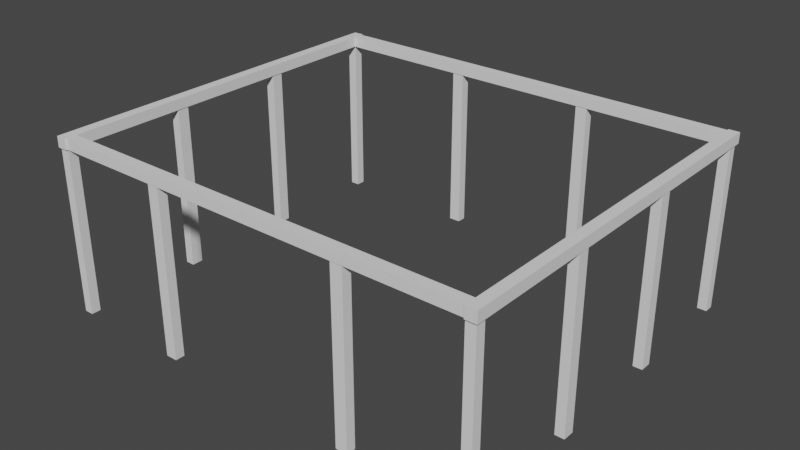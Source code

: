 # Source: SchoolStructure_LP.blend  (saved by Blender 2.90.8; exported with 4.5.12 LTS)
import bpy
from mathutils import Matrix  # noqa: F401  (used for matrix-valued properties, if any)

bpy.ops.wm.read_factory_settings(use_empty=True)
scene = bpy.context.scene
scene.name = 'Scene'

# ---- world
world_world = bpy.data.worlds.new('World'); scene.world = world_world
world_world.use_nodes = True; world_world.node_tree.nodes.clear()
_N = world_world.node_tree.nodes; _L = world_world.node_tree.links
n0 = _N.new('ShaderNodeOutputWorld'); n0.name = 'World Output'; n0.location = (300, 300)
n1 = _N.new('ShaderNodeBackground'); n1.name = 'Background'; n1.location = (10, 300)
n1.inputs[0].default_value = (0.05088, 0.05088, 0.05088, 1.0)
_L.new(n1.outputs[0], n0.inputs[0])
n0.is_active_output = True
world_world.color = (0.05088, 0.05088, 0.05088)
world_world.use_sun_shadow = False
world_world.sun_shadow_jitter_overblur = 0.0

# ---- meshes
me_cube = bpy.data.meshes.new('Cube')
me_cube.from_pydata([(-1.0, -6.838, -1.0), (-1.0, -6.838, 1.0), (-1.0, 6.838, -1.0), (-1.0, 6.838, 1.0), (1.0, -6.838, -1.0), (1.0, -6.838, 1.0), (1.0, 6.838, -1.0), (1.0, 6.838, 1.0)], [], [(0, 1, 3, 2), (2, 3, 7, 6), (6, 7, 5, 4), (4, 5, 1, 0), (2, 6, 4, 0), (7, 3, 1, 5)])
_uv = me_cube.uv_layers.new(name='UVMap')
_uv.uv.foreach_set('vector', [0.375, 0.0, 0.625, 0.0, 0.625, 0.25, 0.375, 0.25, 0.375, 0.25, 0.625, 0.25, 0.625, 0.5, 0.375, 0.5, 0.375, 0.5, 0.625, 0.5, 0.625, 0.75, 0.375, 0.75, 0.375, 0.75, 0.625, 0.75, 0.625, 1.0, 0.375, 1.0, 0.125, 0.5, 0.375, 0.5, 0.375, 0.75, 0.125, 0.75, 0.625, 0.5, 0.875, 0.5, 0.875, 0.75, 0.625, 0.75])
me_cube.use_remesh_fix_poles = True
me_cube.use_remesh_preserve_attributes = False
me_cube.use_mirror_vertex_groups = False
me_cube.update()
me_cube_001 = bpy.data.meshes.new('Cube.001')
me_cube_001.from_pydata([(-1.0, -3.487, -1.0), (-1.0, -3.487, 1.0), (-1.0, 3.487, -1.0), (-1.0, 3.487, 1.0), (1.0, -3.487, -1.0), (1.0, -3.487, 1.0), (1.0, 3.487, -1.0), (1.0, 3.487, 1.0)], [], [(0, 1, 3, 2), (2, 3, 7, 6), (6, 7, 5, 4), (4, 5, 1, 0), (2, 6, 4, 0), (7, 3, 1, 5)])
_uv = me_cube_001.uv_layers.new(name='UVMap')
_uv.uv.foreach_set('vector', [0.375, 0.0, 0.625, 0.0, 0.625, 0.25, 0.375, 0.25, 0.375, 0.25, 0.625, 0.25, 0.625, 0.5, 0.375, 0.5, 0.375, 0.5, 0.625, 0.5, 0.625, 0.75, 0.375, 0.75, 0.375, 0.75, 0.625, 0.75, 0.625, 1.0, 0.375, 1.0, 0.125, 0.5, 0.375, 0.5, 0.375, 0.75, 0.125, 0.75, 0.625, 0.5, 0.875, 0.5, 0.875, 0.75, 0.625, 0.75])
me_cube_001.use_remesh_fix_poles = True
me_cube_001.use_remesh_preserve_attributes = False
me_cube_001.use_mirror_vertex_groups = False
me_cube_001.update()
me_cube_002 = bpy.data.meshes.new('Cube.002')
me_cube_002.from_pydata([(-1.0, -3.487, -1.0), (-1.0, -3.487, 1.0), (-1.0, 3.487, -1.0), (-1.0, 3.487, 1.0), (1.0, -3.487, -1.0), (1.0, -3.487, 1.0), (1.0, 3.487, -1.0), (1.0, 3.487, 1.0)], [], [(0, 1, 3, 2), (2, 3, 7, 6), (6, 7, 5, 4), (4, 5, 1, 0), (2, 6, 4, 0), (7, 3, 1, 5)])
_uv = me_cube_002.uv_layers.new(name='UVMap')
_uv.uv.foreach_set('vector', [0.375, 0.0, 0.625, 0.0, 0.625, 0.25, 0.375, 0.25, 0.375, 0.25, 0.625, 0.25, 0.625, 0.5, 0.375, 0.5, 0.375, 0.5, 0.625, 0.5, 0.625, 0.75, 0.375, 0.75, 0.375, 0.75, 0.625, 0.75, 0.625, 1.0, 0.375, 1.0, 0.125, 0.5, 0.375, 0.5, 0.375, 0.75, 0.125, 0.75, 0.625, 0.5, 0.875, 0.5, 0.875, 0.75, 0.625, 0.75])
me_cube_002.use_remesh_fix_poles = True
me_cube_002.use_remesh_preserve_attributes = False
me_cube_002.use_mirror_vertex_groups = False
me_cube_002.update()
me_cube_004 = bpy.data.meshes.new('Cube.004')
me_cube_004.from_pydata([(-1.0, -3.487, -1.0), (-1.0, -3.487, 1.0), (-1.0, 3.487, -1.0), (-1.0, 3.487, 1.0), (1.0, -3.487, -1.0), (1.0, -3.487, 1.0), (1.0, 3.487, -1.0), (1.0, 3.487, 1.0)], [], [(0, 1, 3, 2), (2, 3, 7, 6), (6, 7, 5, 4), (4, 5, 1, 0), (2, 6, 4, 0), (7, 3, 1, 5)])
_uv = me_cube_004.uv_layers.new(name='UVMap')
_uv.uv.foreach_set('vector', [0.375, 0.0, 0.625, 0.0, 0.625, 0.25, 0.375, 0.25, 0.375, 0.25, 0.625, 0.25, 0.625, 0.5, 0.375, 0.5, 0.375, 0.5, 0.625, 0.5, 0.625, 0.75, 0.375, 0.75, 0.375, 0.75, 0.625, 0.75, 0.625, 1.0, 0.375, 1.0, 0.125, 0.5, 0.375, 0.5, 0.375, 0.75, 0.125, 0.75, 0.625, 0.5, 0.875, 0.5, 0.875, 0.75, 0.625, 0.75])
me_cube_004.use_remesh_fix_poles = True
me_cube_004.use_remesh_preserve_attributes = False
me_cube_004.use_mirror_vertex_groups = False
me_cube_004.update()
me_cube_006 = bpy.data.meshes.new('Cube.006')
me_cube_006.from_pydata([(-1.0, -3.487, -1.0), (-1.0, -3.487, 1.0), (-1.0, 3.487, -1.0), (-1.0, 3.487, 1.0), (1.0, -3.487, -1.0), (1.0, -3.487, 1.0), (1.0, 3.487, -1.0), (1.0, 3.487, 1.0)], [], [(0, 1, 3, 2), (2, 3, 7, 6), (6, 7, 5, 4), (4, 5, 1, 0), (2, 6, 4, 0), (7, 3, 1, 5)])
_uv = me_cube_006.uv_layers.new(name='UVMap')
_uv.uv.foreach_set('vector', [0.375, 0.0, 0.625, 0.0, 0.625, 0.25, 0.375, 0.25, 0.375, 0.25, 0.625, 0.25, 0.625, 0.5, 0.375, 0.5, 0.375, 0.5, 0.625, 0.5, 0.625, 0.75, 0.375, 0.75, 0.375, 0.75, 0.625, 0.75, 0.625, 1.0, 0.375, 1.0, 0.125, 0.5, 0.375, 0.5, 0.375, 0.75, 0.125, 0.75, 0.625, 0.5, 0.875, 0.5, 0.875, 0.75, 0.625, 0.75])
me_cube_006.use_remesh_fix_poles = True
me_cube_006.use_remesh_preserve_attributes = False
me_cube_006.use_mirror_vertex_groups = False
me_cube_006.update()
me_cube_007 = bpy.data.meshes.new('Cube.007')
me_cube_007.from_pydata([(-1.0, -6.559, -1.0), (-1.0, -6.559, 1.0), (-1.0, 9.204, -1.0), (-1.0, 9.204, 1.0), (1.0, -6.559, -1.0), (1.0, -6.559, 1.0), (1.0, 9.204, -1.0), (1.0, 9.204, 1.0)], [], [(0, 1, 3, 2), (2, 3, 7, 6), (6, 7, 5, 4), (4, 5, 1, 0), (2, 6, 4, 0), (7, 3, 1, 5)])
_uv = me_cube_007.uv_layers.new(name='UVMap')
_uv.uv.foreach_set('vector', [0.375, 0.0, 0.625, 0.0, 0.625, 0.25, 0.375, 0.25, 0.375, 0.25, 0.625, 0.25, 0.625, 0.5, 0.375, 0.5, 0.375, 0.5, 0.625, 0.5, 0.625, 0.75, 0.375, 0.75, 0.375, 0.75, 0.625, 0.75, 0.625, 1.0, 0.375, 1.0, 0.125, 0.5, 0.375, 0.5, 0.375, 0.75, 0.125, 0.75, 0.625, 0.5, 0.875, 0.5, 0.875, 0.75, 0.625, 0.75])
me_cube_007.use_remesh_fix_poles = True
me_cube_007.use_remesh_preserve_attributes = False
me_cube_007.use_mirror_vertex_groups = False
me_cube_007.update()
me_cube_013 = bpy.data.meshes.new('Cube.013')
me_cube_013.from_pydata([(-1.0, -3.487, -1.0), (-1.0, -3.487, 1.0), (-1.0, 3.487, -1.0), (-1.0, 3.487, 1.0), (1.0, -3.487, -1.0), (1.0, -3.487, 1.0), (1.0, 3.487, -1.0), (1.0, 3.487, 1.0)], [], [(0, 1, 3, 2), (2, 3, 7, 6), (6, 7, 5, 4), (4, 5, 1, 0), (2, 6, 4, 0), (7, 3, 1, 5)])
_uv = me_cube_013.uv_layers.new(name='UVMap')
_uv.uv.foreach_set('vector', [0.375, 0.0, 0.625, 0.0, 0.625, 0.25, 0.375, 0.25, 0.375, 0.25, 0.625, 0.25, 0.625, 0.5, 0.375, 0.5, 0.375, 0.5, 0.625, 0.5, 0.625, 0.75, 0.375, 0.75, 0.375, 0.75, 0.625, 0.75, 0.625, 1.0, 0.375, 1.0, 0.125, 0.5, 0.375, 0.5, 0.375, 0.75, 0.125, 0.75, 0.625, 0.5, 0.875, 0.5, 0.875, 0.75, 0.625, 0.75])
me_cube_013.use_remesh_fix_poles = True
me_cube_013.use_remesh_preserve_attributes = False
me_cube_013.use_mirror_vertex_groups = False
me_cube_013.update()
me_cube_015 = bpy.data.meshes.new('Cube.015')
me_cube_015.from_pydata([(-1.0, -3.487, -1.0), (-1.0, -3.487, 1.0), (-1.0, 3.487, -1.0), (-1.0, 3.487, 1.0), (1.0, -3.487, -1.0), (1.0, -3.487, 1.0), (1.0, 3.487, -1.0), (1.0, 3.487, 1.0)], [], [(0, 1, 3, 2), (2, 3, 7, 6), (6, 7, 5, 4), (4, 5, 1, 0), (2, 6, 4, 0), (7, 3, 1, 5)])
_uv = me_cube_015.uv_layers.new(name='UVMap')
_uv.uv.foreach_set('vector', [0.375, 0.0, 0.625, 0.0, 0.625, 0.25, 0.375, 0.25, 0.375, 0.25, 0.625, 0.25, 0.625, 0.5, 0.375, 0.5, 0.375, 0.5, 0.625, 0.5, 0.625, 0.75, 0.375, 0.75, 0.375, 0.75, 0.625, 0.75, 0.625, 1.0, 0.375, 1.0, 0.125, 0.5, 0.375, 0.5, 0.375, 0.75, 0.125, 0.75, 0.625, 0.5, 0.875, 0.5, 0.875, 0.75, 0.625, 0.75])
me_cube_015.use_remesh_fix_poles = True
me_cube_015.use_remesh_preserve_attributes = False
me_cube_015.use_mirror_vertex_groups = False
me_cube_015.update()
me_cube_016 = bpy.data.meshes.new('Cube.016')
me_cube_016.from_pydata([(-1.0, -6.559, -1.0), (-1.0, -6.559, 1.0), (-1.0, 9.204, -1.0), (-1.0, 9.204, 1.0), (1.0, -6.559, -1.0), (1.0, -6.559, 1.0), (1.0, 9.204, -1.0), (1.0, 9.204, 1.0)], [], [(0, 1, 3, 2), (2, 3, 7, 6), (6, 7, 5, 4), (4, 5, 1, 0), (2, 6, 4, 0), (7, 3, 1, 5)])
_uv = me_cube_016.uv_layers.new(name='UVMap')
_uv.uv.foreach_set('vector', [0.375, 0.0, 0.625, 0.0, 0.625, 0.25, 0.375, 0.25, 0.375, 0.25, 0.625, 0.25, 0.625, 0.5, 0.375, 0.5, 0.375, 0.5, 0.625, 0.5, 0.625, 0.75, 0.375, 0.75, 0.375, 0.75, 0.625, 0.75, 0.625, 1.0, 0.375, 1.0, 0.125, 0.5, 0.375, 0.5, 0.375, 0.75, 0.125, 0.75, 0.625, 0.5, 0.875, 0.5, 0.875, 0.75, 0.625, 0.75])
me_cube_016.use_remesh_fix_poles = True
me_cube_016.use_remesh_preserve_attributes = False
me_cube_016.use_mirror_vertex_groups = False
me_cube_016.update()
me_cube_017 = bpy.data.meshes.new('Cube.017')
me_cube_017.from_pydata([(-1.0, -3.487, -1.0), (-1.0, -3.487, 1.0), (-1.0, 3.487, -1.0), (-1.0, 3.487, 1.0), (1.0, -3.487, -1.0), (1.0, -3.487, 1.0), (1.0, 3.487, -1.0), (1.0, 3.487, 1.0)], [], [(0, 1, 3, 2), (2, 3, 7, 6), (6, 7, 5, 4), (4, 5, 1, 0), (2, 6, 4, 0), (7, 3, 1, 5)])
_uv = me_cube_017.uv_layers.new(name='UVMap')
_uv.uv.foreach_set('vector', [0.375, 0.0, 0.625, 0.0, 0.625, 0.25, 0.375, 0.25, 0.375, 0.25, 0.625, 0.25, 0.625, 0.5, 0.375, 0.5, 0.375, 0.5, 0.625, 0.5, 0.625, 0.75, 0.375, 0.75, 0.375, 0.75, 0.625, 0.75, 0.625, 1.0, 0.375, 1.0, 0.125, 0.5, 0.375, 0.5, 0.375, 0.75, 0.125, 0.75, 0.625, 0.5, 0.875, 0.5, 0.875, 0.75, 0.625, 0.75])
me_cube_017.use_remesh_fix_poles = True
me_cube_017.use_remesh_preserve_attributes = False
me_cube_017.use_mirror_vertex_groups = False
me_cube_017.update()
me_cube_018 = bpy.data.meshes.new('Cube.018')
me_cube_018.from_pydata([(-1.0, -3.487, -1.0), (-1.0, -3.487, 1.0), (-1.0, 3.487, -1.0), (-1.0, 3.487, 1.0), (1.0, -3.487, -1.0), (1.0, -3.487, 1.0), (1.0, 3.487, -1.0), (1.0, 3.487, 1.0)], [], [(0, 1, 3, 2), (2, 3, 7, 6), (6, 7, 5, 4), (4, 5, 1, 0), (2, 6, 4, 0), (7, 3, 1, 5)])
_uv = me_cube_018.uv_layers.new(name='UVMap')
_uv.uv.foreach_set('vector', [0.375, 0.0, 0.625, 0.0, 0.625, 0.25, 0.375, 0.25, 0.375, 0.25, 0.625, 0.25, 0.625, 0.5, 0.375, 0.5, 0.375, 0.5, 0.625, 0.5, 0.625, 0.75, 0.375, 0.75, 0.375, 0.75, 0.625, 0.75, 0.625, 1.0, 0.375, 1.0, 0.125, 0.5, 0.375, 0.5, 0.375, 0.75, 0.125, 0.75, 0.625, 0.5, 0.875, 0.5, 0.875, 0.75, 0.625, 0.75])
me_cube_018.use_remesh_fix_poles = True
me_cube_018.use_remesh_preserve_attributes = False
me_cube_018.use_mirror_vertex_groups = False
me_cube_018.update()
me_cube_019 = bpy.data.meshes.new('Cube.019')
me_cube_019.from_pydata([(-1.0, -3.487, -1.0), (-1.0, -3.487, 1.0), (-1.0, 3.487, -1.0), (-1.0, 3.487, 1.0), (1.0, -3.487, -1.0), (1.0, -3.487, 1.0), (1.0, 3.487, -1.0), (1.0, 3.487, 1.0)], [], [(0, 1, 3, 2), (2, 3, 7, 6), (6, 7, 5, 4), (4, 5, 1, 0), (2, 6, 4, 0), (7, 3, 1, 5)])
_uv = me_cube_019.uv_layers.new(name='UVMap')
_uv.uv.foreach_set('vector', [0.375, 0.0, 0.625, 0.0, 0.625, 0.25, 0.375, 0.25, 0.375, 0.25, 0.625, 0.25, 0.625, 0.5, 0.375, 0.5, 0.375, 0.5, 0.625, 0.5, 0.625, 0.75, 0.375, 0.75, 0.375, 0.75, 0.625, 0.75, 0.625, 1.0, 0.375, 1.0, 0.125, 0.5, 0.375, 0.5, 0.375, 0.75, 0.125, 0.75, 0.625, 0.5, 0.875, 0.5, 0.875, 0.75, 0.625, 0.75])
me_cube_019.use_remesh_fix_poles = True
me_cube_019.use_remesh_preserve_attributes = False
me_cube_019.use_mirror_vertex_groups = False
me_cube_019.update()
me_cube_020 = bpy.data.meshes.new('Cube.020')
me_cube_020.from_pydata([(-1.0, -6.838, -1.0), (-1.0, -6.838, 1.0), (-1.0, 6.838, -1.0), (-1.0, 6.838, 1.0), (1.0, -6.838, -1.0), (1.0, -6.838, 1.0), (1.0, 6.838, -1.0), (1.0, 6.838, 1.0)], [], [(0, 1, 3, 2), (2, 3, 7, 6), (6, 7, 5, 4), (4, 5, 1, 0), (2, 6, 4, 0), (7, 3, 1, 5)])
_uv = me_cube_020.uv_layers.new(name='UVMap')
_uv.uv.foreach_set('vector', [0.375, 0.0, 0.625, 0.0, 0.625, 0.25, 0.375, 0.25, 0.375, 0.25, 0.625, 0.25, 0.625, 0.5, 0.375, 0.5, 0.375, 0.5, 0.625, 0.5, 0.625, 0.75, 0.375, 0.75, 0.375, 0.75, 0.625, 0.75, 0.625, 1.0, 0.375, 1.0, 0.125, 0.5, 0.375, 0.5, 0.375, 0.75, 0.125, 0.75, 0.625, 0.5, 0.875, 0.5, 0.875, 0.75, 0.625, 0.75])
me_cube_020.use_remesh_fix_poles = True
me_cube_020.use_remesh_preserve_attributes = False
me_cube_020.use_mirror_vertex_groups = False
me_cube_020.update()
me_cube_021 = bpy.data.meshes.new('Cube.021')
me_cube_021.from_pydata([(-1.0, -3.487, -1.0), (-1.0, -3.487, 1.0), (-1.0, 3.487, -1.0), (-1.0, 3.487, 1.0), (1.0, -3.487, -1.0), (1.0, -3.487, 1.0), (1.0, 3.487, -1.0), (1.0, 3.487, 1.0)], [], [(0, 1, 3, 2), (2, 3, 7, 6), (6, 7, 5, 4), (4, 5, 1, 0), (2, 6, 4, 0), (7, 3, 1, 5)])
_uv = me_cube_021.uv_layers.new(name='UVMap')
_uv.uv.foreach_set('vector', [0.375, 0.0, 0.625, 0.0, 0.625, 0.25, 0.375, 0.25, 0.375, 0.25, 0.625, 0.25, 0.625, 0.5, 0.375, 0.5, 0.375, 0.5, 0.625, 0.5, 0.625, 0.75, 0.375, 0.75, 0.375, 0.75, 0.625, 0.75, 0.625, 1.0, 0.375, 1.0, 0.125, 0.5, 0.375, 0.5, 0.375, 0.75, 0.125, 0.75, 0.625, 0.5, 0.875, 0.5, 0.875, 0.75, 0.625, 0.75])
me_cube_021.use_remesh_fix_poles = True
me_cube_021.use_remesh_preserve_attributes = False
me_cube_021.use_mirror_vertex_groups = False
me_cube_021.update()
me_cube_022 = bpy.data.meshes.new('Cube.022')
me_cube_022.from_pydata([(-1.0, -3.487, -1.0), (-1.0, -3.487, 1.0), (-1.0, 3.487, -1.0), (-1.0, 3.487, 1.0), (1.0, -3.487, -1.0), (1.0, -3.487, 1.0), (1.0, 3.487, -1.0), (1.0, 3.487, 1.0)], [], [(0, 1, 3, 2), (2, 3, 7, 6), (6, 7, 5, 4), (4, 5, 1, 0), (2, 6, 4, 0), (7, 3, 1, 5)])
_uv = me_cube_022.uv_layers.new(name='UVMap')
_uv.uv.foreach_set('vector', [0.375, 0.0, 0.625, 0.0, 0.625, 0.25, 0.375, 0.25, 0.375, 0.25, 0.625, 0.25, 0.625, 0.5, 0.375, 0.5, 0.375, 0.5, 0.625, 0.5, 0.625, 0.75, 0.375, 0.75, 0.375, 0.75, 0.625, 0.75, 0.625, 1.0, 0.375, 1.0, 0.125, 0.5, 0.375, 0.5, 0.375, 0.75, 0.125, 0.75, 0.625, 0.5, 0.875, 0.5, 0.875, 0.75, 0.625, 0.75])
me_cube_022.use_remesh_fix_poles = True
me_cube_022.use_remesh_preserve_attributes = False
me_cube_022.use_mirror_vertex_groups = False
me_cube_022.update()
me_cube_024 = bpy.data.meshes.new('Cube.024')
me_cube_024.from_pydata([(-1.0, -3.487, -1.0), (-1.0, -3.487, 1.0), (-1.0, 3.487, -1.0), (-1.0, 3.487, 1.0), (1.0, -3.487, -1.0), (1.0, -3.487, 1.0), (1.0, 3.487, -1.0), (1.0, 3.487, 1.0)], [], [(0, 1, 3, 2), (2, 3, 7, 6), (6, 7, 5, 4), (4, 5, 1, 0), (2, 6, 4, 0), (7, 3, 1, 5)])
_uv = me_cube_024.uv_layers.new(name='UVMap')
_uv.uv.foreach_set('vector', [0.375, 0.0, 0.625, 0.0, 0.625, 0.25, 0.375, 0.25, 0.375, 0.25, 0.625, 0.25, 0.625, 0.5, 0.375, 0.5, 0.375, 0.5, 0.625, 0.5, 0.625, 0.75, 0.375, 0.75, 0.375, 0.75, 0.625, 0.75, 0.625, 1.0, 0.375, 1.0, 0.125, 0.5, 0.375, 0.5, 0.375, 0.75, 0.125, 0.75, 0.625, 0.5, 0.875, 0.5, 0.875, 0.75, 0.625, 0.75])
me_cube_024.use_remesh_fix_poles = True
me_cube_024.use_remesh_preserve_attributes = False
me_cube_024.use_mirror_vertex_groups = False
me_cube_024.update()

# ---- objects
ob_cube = bpy.data.objects.new('Cube', me_cube)
ob_cube_001 = bpy.data.objects.new('Cube.001', me_cube_001)
ob_cube_002 = bpy.data.objects.new('Cube.002', me_cube_002)
ob_cube_004 = bpy.data.objects.new('Cube.004', me_cube_004)
ob_cube_005 = bpy.data.objects.new('Cube.005', me_cube_006)
ob_cube_003 = bpy.data.objects.new('Cube.003', me_cube_007)
ob_cube_008 = bpy.data.objects.new('Cube.008', me_cube_013)
ob_cube_009 = bpy.data.objects.new('Cube.009', me_cube_015)
ob_cube_006 = bpy.data.objects.new('Cube.006', me_cube_016)
ob_cube_010 = bpy.data.objects.new('Cube.010', me_cube_017)
ob_cube_011 = bpy.data.objects.new('Cube.011', me_cube_018)
ob_cube_012 = bpy.data.objects.new('Cube.012', me_cube_019)
ob_cube_013 = bpy.data.objects.new('Cube.013', me_cube_020)
ob_cube_014 = bpy.data.objects.new('Cube.014', me_cube_021)
ob_cube_015 = bpy.data.objects.new('Cube.015', me_cube_022)
ob_cube_016 = bpy.data.objects.new('Cube.016', me_cube_024)

# ---- transforms, parenting, visibility, modifiers, constraints
ob_cube.location = (-2.831, 1.466, 3.995)
ob_cube.scale = (0.1263, 0.6638, 0.1263)
ob_cube.lineart.crease_threshold = 0.0
ob_cube_001.location = (-2.831, -2.911, 1.972)
ob_cube_001.rotation_euler = (1.571, 2.22e-16, 2.22e-16)
ob_cube_001.scale = (0.1104, 0.5801, 0.1104)
ob_cube_001.lineart.crease_threshold = 0.0
ob_cube_002.location = (-2.831, 0.008753, 1.972)
ob_cube_002.rotation_euler = (1.571, 2.22e-16, 2.22e-16)
ob_cube_002.scale = (0.1104, 0.5801, 0.1381)
ob_cube_002.lineart.crease_threshold = 0.0
ob_cube_004.location = (-2.831, 2.929, 1.972)
ob_cube_004.rotation_euler = (1.571, 2.22e-16, 2.22e-16)
ob_cube_004.scale = (0.1104, 0.5801, 0.1381)
ob_cube_004.lineart.crease_threshold = 0.0
ob_cube_005.location = (-2.831, 5.854, 1.972)
ob_cube_005.rotation_euler = (1.571, 2.22e-16, 2.22e-16)
ob_cube_005.scale = (0.1104, 0.5801, 0.1104)
ob_cube_005.lineart.crease_threshold = 0.0
ob_cube_003.location = (1.549, -2.91, 3.995)
ob_cube_003.rotation_euler = (0.0, -0.0, -1.571)
ob_cube_003.scale = (0.1252, 0.6583, 0.1252)
ob_cube_003.lineart.crease_threshold = 0.0
ob_cube_008.location = (4.686, -2.91, 1.972)
ob_cube_008.rotation_euler = (1.571, 2.22e-16, -1.571)
ob_cube_008.scale = (0.1104, 0.5801, 0.138)
ob_cube_008.lineart.crease_threshold = 0.0
ob_cube_009.location = (7.47, -2.91, 1.972)
ob_cube_009.rotation_euler = (1.571, 2.22e-16, -1.571)
ob_cube_009.scale = (0.1104, 0.5801, 0.1104)
ob_cube_009.lineart.crease_threshold = 0.0
ob_cube_006.location = (1.549, 5.831, 3.995)
ob_cube_006.rotation_euler = (0.0, -0.0, -1.571)
ob_cube_006.scale = (0.1252, 0.6583, 0.1252)
ob_cube_006.lineart.crease_threshold = 0.0
ob_cube_010.location = (0.6045, 5.831, 1.972)
ob_cube_010.rotation_euler = (1.571, 2.22e-16, -1.571)
ob_cube_010.scale = (0.1104, 0.5801, 0.138)
ob_cube_010.lineart.crease_threshold = 0.0
ob_cube_011.location = (4.038, 5.831, 1.972)
ob_cube_011.rotation_euler = (1.571, 2.22e-16, -1.571)
ob_cube_011.scale = (0.1104, 0.5801, 0.138)
ob_cube_011.lineart.crease_threshold = 0.0
ob_cube_012.location = (7.47, 5.831, 1.972)
ob_cube_012.rotation_euler = (1.571, 2.22e-16, -1.571)
ob_cube_012.scale = (0.1104, 0.5801, 0.1104)
ob_cube_012.lineart.crease_threshold = 0.0
ob_cube_013.location = (7.5, 1.466, 3.995)
ob_cube_013.scale = (0.1263, 0.6638, 0.1263)
ob_cube_013.lineart.crease_threshold = 0.0
ob_cube_014.location = (7.5, 0.008753, 1.972)
ob_cube_014.rotation_euler = (1.571, 2.22e-16, 2.22e-16)
ob_cube_014.scale = (0.1104, 0.5801, 0.1381)
ob_cube_014.lineart.crease_threshold = 0.0
ob_cube_015.location = (7.5, 2.929, 1.972)
ob_cube_015.rotation_euler = (1.571, 2.22e-16, 2.22e-16)
ob_cube_015.scale = (0.1104, 0.5801, 0.1381)
ob_cube_015.lineart.crease_threshold = 0.0
ob_cube_016.location = (-0.04512, -2.91, 1.972)
ob_cube_016.rotation_euler = (1.571, 2.22e-16, -1.571)
ob_cube_016.scale = (0.1104, 0.5801, 0.138)
ob_cube_016.lineart.crease_threshold = 0.0

# ---- collection membership
scene.collection.objects.link(ob_cube)
scene.collection.objects.link(ob_cube_001)
scene.collection.objects.link(ob_cube_002)
scene.collection.objects.link(ob_cube_004)
scene.collection.objects.link(ob_cube_005)
scene.collection.objects.link(ob_cube_003)
scene.collection.objects.link(ob_cube_008)
scene.collection.objects.link(ob_cube_009)
scene.collection.objects.link(ob_cube_006)
scene.collection.objects.link(ob_cube_010)
scene.collection.objects.link(ob_cube_011)
scene.collection.objects.link(ob_cube_012)
scene.collection.objects.link(ob_cube_013)
scene.collection.objects.link(ob_cube_014)
scene.collection.objects.link(ob_cube_015)
scene.collection.objects.link(ob_cube_016)

# ---- scene / render settings (as saved in the file)
scene.frame_start = 1; scene.frame_end = 250; scene.frame_set(0)
scene.render.engine = 'BLENDER_EEVEE_NEXT'
scene.cycles.use_denoising = False
scene.cycles.samples = 128
scene.cycles.sampling_pattern = 'TABULATED_SOBOL'
scene.cycles.use_adaptive_sampling = False
scene.cycles.use_light_tree = False
scene.view_settings.view_transform = 'Filmic'
bpy.context.view_layer.update()

# ---- added for rendering (the .blend has no active camera and no usable light): camera, sun
cam_auto = bpy.data.cameras.new('AutoCamera')
cam_auto.lens = 50.0
cam_auto.sensor_width = 36.0
cam_auto.clip_end = 1000.0
ob_auto_camera = bpy.data.objects.new('AutoCamera', cam_auto)
scene.collection.objects.link(ob_auto_camera)
ob_auto_camera.location = (15.8005, -14.6935, 12.8079)
ob_auto_camera.rotation_euler = (1.09748, -7.21219e-08, 0.694738)
scene.camera = ob_auto_camera
light_auto_sun = bpy.data.lights.new('AutoSun', 'SUN')
light_auto_sun.energy = 3.0
light_auto_sun.angle = 0.0523599
ob_auto_sun = bpy.data.objects.new('AutoSun', light_auto_sun)
scene.collection.objects.link(ob_auto_sun)
ob_auto_sun.rotation_euler = (0.872665, 0.174533, 0.523599)
bpy.context.view_layer.update()

